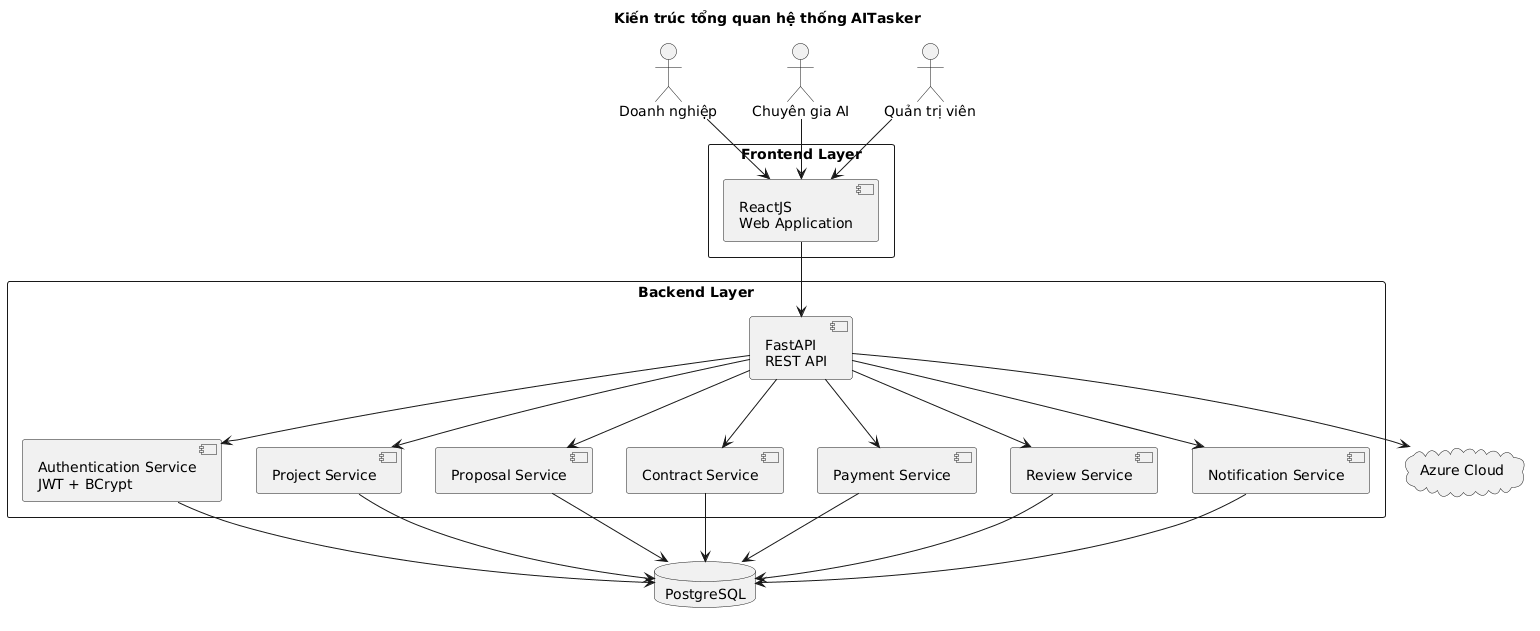

The diagram above was rendered by PlantUML. Its source (embedded in the PNG):
@startuml
title Kiến trúc tổng quan hệ thống AITasker

actor "Doanh nghiệp" as Enterprise
actor "Chuyên gia AI" as Expert
actor "Quản trị viên" as Admin

rectangle "Frontend Layer" {

    component "ReactJS\nWeb Application" as Frontend

}

rectangle "Backend Layer" {

    component "FastAPI\nREST API" as API

    component "Authentication Service\nJWT + BCrypt" as Auth

    component "Project Service" as Project

    component "Proposal Service" as Proposal

    component "Contract Service" as Contract

    component "Payment Service" as Payment

    component "Review Service" as Review

    component "Notification Service" as Notification

}

database "PostgreSQL" as DB

cloud "Azure Cloud" as Azure

Enterprise --> Frontend
Expert --> Frontend
Admin --> Frontend

Frontend --> API

API --> Auth
API --> Project
API --> Proposal
API --> Contract
API --> Payment
API --> Review
API --> Notification

Auth --> DB
Project --> DB
Proposal --> DB
Contract --> DB
Payment --> DB
Review --> DB
Notification --> DB

API --> Azure
@enduml